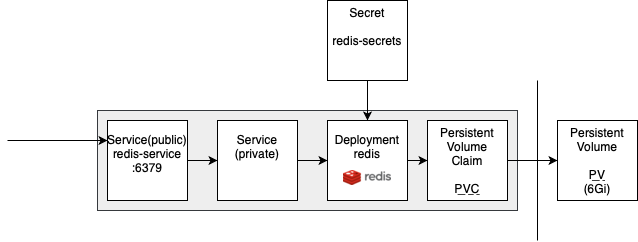

The diagram above was exported from draw.io. Its source (the exported page's mxGraphModel, read from the mxfile embedded in the PNG):
<mxGraphModel dx="866" dy="637" grid="1" gridSize="10" guides="1" tooltips="1" connect="1" arrows="1" fold="1" page="1" pageScale="1" pageWidth="827" pageHeight="1169" math="0" shadow="0">
  <root>
    <mxCell id="0" />
    <mxCell id="1" parent="0" />
    <mxCell id="Mpe74_VyHxs7N23Boh3x-1" value="Persistent Volume&lt;br style=&quot;font-size: 12px;&quot;&gt;&lt;br style=&quot;font-size: 12px;&quot;&gt;&lt;u style=&quot;font-size: 12px;&quot;&gt;PV&lt;/u&gt;&lt;br style=&quot;font-size: 12px;&quot;&gt;(6Gi)" style="rounded=0;whiteSpace=wrap;html=1;fontSize=12;" vertex="1" parent="1">
      <mxGeometry x="660" y="210" width="80" height="80" as="geometry" />
    </mxCell>
    <mxCell id="Mpe74_VyHxs7N23Boh3x-2" value="" style="rounded=0;whiteSpace=wrap;html=1;strokeColor=#36393d;fillColor=#eeeeee;" vertex="1" parent="1">
      <mxGeometry x="200" y="200" width="420" height="100" as="geometry" />
    </mxCell>
    <mxCell id="Mpe74_VyHxs7N23Boh3x-3" value="Persistent Volume&lt;br&gt;Claim&lt;br&gt;&lt;br&gt;&lt;u&gt;PVC&lt;/u&gt;" style="rounded=0;whiteSpace=wrap;html=1;" vertex="1" parent="1">
      <mxGeometry x="530" y="210" width="80" height="80" as="geometry" />
    </mxCell>
    <mxCell id="Mpe74_VyHxs7N23Boh3x-4" value="Deployment redis&lt;br&gt;&lt;br&gt;&lt;font color=&quot;#ffffff&quot;&gt;.&lt;/font&gt;" style="rounded=0;whiteSpace=wrap;html=1;align=center;" vertex="1" parent="1">
      <mxGeometry x="430" y="210" width="80" height="80" as="geometry" />
    </mxCell>
    <mxCell id="Mpe74_VyHxs7N23Boh3x-5" value="" style="endArrow=classic;html=1;rounded=0;exitX=1;exitY=0.5;exitDx=0;exitDy=0;entryX=0;entryY=0.5;entryDx=0;entryDy=0;" edge="1" parent="1" source="Mpe74_VyHxs7N23Boh3x-4" target="Mpe74_VyHxs7N23Boh3x-3">
      <mxGeometry width="50" height="50" relative="1" as="geometry">
        <mxPoint x="520" y="370" as="sourcePoint" />
        <mxPoint x="570" y="320" as="targetPoint" />
      </mxGeometry>
    </mxCell>
    <mxCell id="Mpe74_VyHxs7N23Boh3x-7" value="Service (private)&lt;br&gt;&lt;br&gt;&lt;font color=&quot;#ffffff&quot;&gt;.&lt;/font&gt;" style="rounded=0;whiteSpace=wrap;html=1;align=center;" vertex="1" parent="1">
      <mxGeometry x="320" y="210" width="80" height="80" as="geometry" />
    </mxCell>
    <mxCell id="Mpe74_VyHxs7N23Boh3x-8" value="" style="endArrow=classic;html=1;rounded=0;exitX=1;exitY=0.5;exitDx=0;exitDy=0;entryX=0;entryY=0.5;entryDx=0;entryDy=0;" edge="1" parent="1" source="Mpe74_VyHxs7N23Boh3x-7" target="Mpe74_VyHxs7N23Boh3x-4">
      <mxGeometry width="50" height="50" relative="1" as="geometry">
        <mxPoint x="410" y="390" as="sourcePoint" />
        <mxPoint x="460" y="340" as="targetPoint" />
      </mxGeometry>
    </mxCell>
    <mxCell id="Mpe74_VyHxs7N23Boh3x-9" value="" style="endArrow=classic;html=1;rounded=0;exitX=1;exitY=0.5;exitDx=0;exitDy=0;entryX=0;entryY=0.5;entryDx=0;entryDy=0;" edge="1" parent="1" source="Mpe74_VyHxs7N23Boh3x-3" target="Mpe74_VyHxs7N23Boh3x-1">
      <mxGeometry width="50" height="50" relative="1" as="geometry">
        <mxPoint x="640" y="390" as="sourcePoint" />
        <mxPoint x="690" y="340" as="targetPoint" />
      </mxGeometry>
    </mxCell>
    <mxCell id="Mpe74_VyHxs7N23Boh3x-10" value="" style="endArrow=none;html=1;rounded=0;" edge="1" parent="1">
      <mxGeometry width="50" height="50" relative="1" as="geometry">
        <mxPoint x="640" y="330" as="sourcePoint" />
        <mxPoint x="640" y="170" as="targetPoint" />
      </mxGeometry>
    </mxCell>
    <mxCell id="Mpe74_VyHxs7N23Boh3x-12" value="Service(public)&lt;br&gt;redis-service&lt;br&gt;:6379&lt;br&gt;&lt;font color=&quot;#ffffff&quot;&gt;.&lt;/font&gt;" style="rounded=0;whiteSpace=wrap;html=1;align=center;" vertex="1" parent="1">
      <mxGeometry x="210" y="210" width="80" height="80" as="geometry" />
    </mxCell>
    <mxCell id="Mpe74_VyHxs7N23Boh3x-14" value="" style="endArrow=classic;html=1;rounded=0;exitX=1;exitY=0.5;exitDx=0;exitDy=0;entryX=0;entryY=0.5;entryDx=0;entryDy=0;" edge="1" parent="1" source="Mpe74_VyHxs7N23Boh3x-12" target="Mpe74_VyHxs7N23Boh3x-7">
      <mxGeometry width="50" height="50" relative="1" as="geometry">
        <mxPoint x="310" y="390" as="sourcePoint" />
        <mxPoint x="360" y="340" as="targetPoint" />
      </mxGeometry>
    </mxCell>
    <mxCell id="Mpe74_VyHxs7N23Boh3x-15" value="" style="endArrow=classic;html=1;rounded=0;entryX=0;entryY=0.25;entryDx=0;entryDy=0;" edge="1" parent="1" target="Mpe74_VyHxs7N23Boh3x-12">
      <mxGeometry width="50" height="50" relative="1" as="geometry">
        <mxPoint x="110" y="230" as="sourcePoint" />
        <mxPoint x="90" y="280" as="targetPoint" />
      </mxGeometry>
    </mxCell>
    <mxCell id="Mpe74_VyHxs7N23Boh3x-16" value="" style="shape=image;verticalLabelPosition=bottom;labelBackgroundColor=default;verticalAlign=top;aspect=fixed;imageAspect=0;image=data:image/png,(base64 omitted: 2664 chars);" vertex="1" parent="1">
      <mxGeometry x="446" y="260" width="48" height="15" as="geometry" />
    </mxCell>
    <mxCell id="Mpe74_VyHxs7N23Boh3x-17" value="&lt;font style=&quot;font-size: 12px;&quot;&gt;Secret&lt;br&gt;&lt;br&gt;redis-secrets&lt;br&gt;&lt;br&gt;&lt;span style=&quot;background-color: rgb(255, 255, 255);&quot;&gt;&lt;font style=&quot;font-size: 12px;&quot; color=&quot;#ffffff&quot;&gt;.&lt;/font&gt;&lt;/span&gt;&lt;/font&gt;" style="rounded=0;whiteSpace=wrap;html=1;fontSize=10;" vertex="1" parent="1">
      <mxGeometry x="430" y="90" width="80" height="80" as="geometry" />
    </mxCell>
    <mxCell id="Mpe74_VyHxs7N23Boh3x-18" value="" style="endArrow=classic;html=1;rounded=0;exitX=0.5;exitY=1;exitDx=0;exitDy=0;entryX=0.5;entryY=0;entryDx=0;entryDy=0;" edge="1" parent="1" source="Mpe74_VyHxs7N23Boh3x-17" target="Mpe74_VyHxs7N23Boh3x-4">
      <mxGeometry width="50" height="50" relative="1" as="geometry">
        <mxPoint x="530" y="170" as="sourcePoint" />
        <mxPoint x="580" y="120" as="targetPoint" />
      </mxGeometry>
    </mxCell>
  </root>
</mxGraphModel>